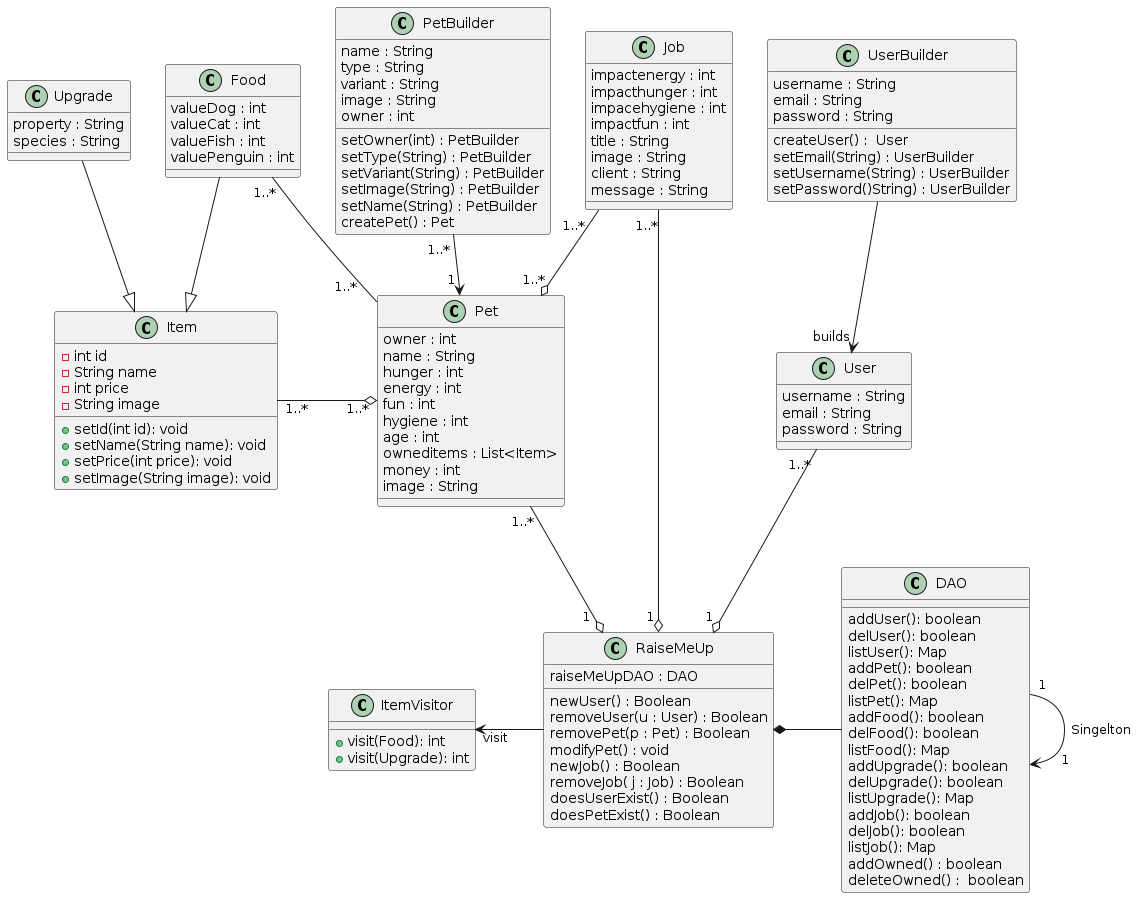

The diagram above was rendered by PlantUML. Its source (embedded in the PNG):
@startuml
class PetBuilder {
    name : String
    type : String
    variant : String
    image : String
    owner : int

    setOwner(int) : PetBuilder
    setType(String) : PetBuilder
    setVariant(String) : PetBuilder
    setImage(String) : PetBuilder
    setName(String) : PetBuilder
    createPet() : Pet
}

class Pet {
    owner : int
    name : String
    hunger : int
    energy : int
    fun : int
    hygiene : int
    age : int
    owneditems : List<Item>
    money : int
    image : String
}
class User {
    username : String
    email : String
    password : String
}
class UserBuilder {
    username : String
    email : String
    password : String

    createUser() :  User
    setEmail(String) : UserBuilder
    setUsername(String) : UserBuilder
    setPassword()String) : UserBuilder
}

class Job {
    impactenergy : int
    impacthunger : int
    impacehygiene : int
    impactfun : int
    title : String
    image : String
    client : String
    message : String
}
class Food{
    valueDog : int
    valueCat : int
    valueFish : int
    valuePenguin : int
}
class Upgrade{
    property : String
    species : String
}
class Item {
    -int id
    -String name
    -int price
    -String image
    +setId(int id): void
    +setName(String name): void
    +setPrice(int price): void
    +setImage(String image): void
}
class ItemVisitor {
    +visit(Food): int
    +visit(Upgrade): int
}

class RaiseMeUp {
    raiseMeUpDAO : DAO
    newUser() : Boolean
    removeUser(u : User) : Boolean
    removePet(p : Pet) : Boolean
    modifyPet() : void
    newJob() : Boolean
    removeJob( j : Job) : Boolean
    doesUserExist() : Boolean
    doesPetExist() : Boolean
}

class DAO {
    addUser(): boolean
    delUser(): boolean
    listUser(): Map
    addPet(): boolean
    delPet(): boolean
    listPet(): Map
    addFood(): boolean
    delFood(): boolean
    listFood(): Map
    addUpgrade(): boolean
    delUpgrade(): boolean
    listUpgrade(): Map
    addJob(): boolean
    delJob(): boolean
    listJob(): Map
    addOwned() : boolean
    deleteOwned() :  boolean
}
Upgrade -[hidden] Food

Food --|> Item
Upgrade --|> Item

PetBuilder "1..* " --> "1 " Pet
UserBuilder -d-> "builds" User

together {
    class UserBuilder
    class PetBuilder
    class Pet
    class User
}


Job "1..*  " --o "1..*"Pet
Item "1..*" -r-o "1..*" Pet : \t\t
RaiseMeUp -l-> "visit" ItemVisitor : \t
Food "1..*"--"1..*   " Pet

Job "1..*" --o "1 " RaiseMeUp
User "1..*" --o "1 " RaiseMeUp
Pet "1..*" --o "1  " RaiseMeUp

DAO "1"--> "      1" DAO : "Singelton"
DAO -l-* RaiseMeUp : \t
@enduml